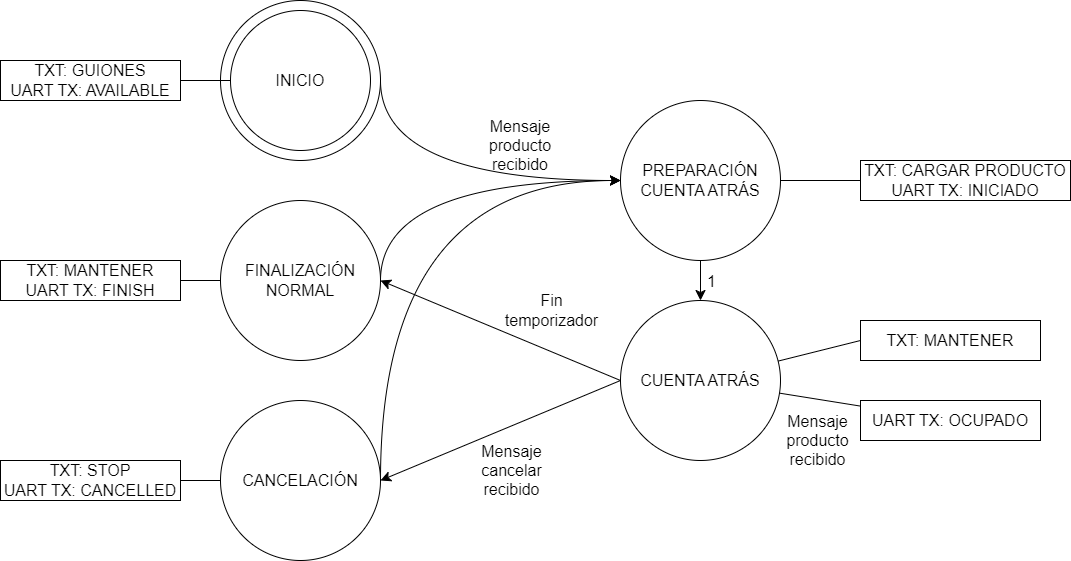

The diagram above was exported from draw.io. Its source (the exported page's mxGraphModel, read from the mxfile embedded in the PNG):
<mxGraphModel dx="1450" dy="1079" grid="1" gridSize="10" guides="1" tooltips="1" connect="1" arrows="1" fold="1" page="0" pageScale="1" pageWidth="827" pageHeight="1169" math="0" shadow="0">
  <root>
    <mxCell id="0" />
    <mxCell id="1" parent="0" />
    <mxCell id="Dam_ZTqL7KVNroWZIpQw-13" style="edgeStyle=none;curved=1;rounded=0;orthogonalLoop=1;jettySize=auto;html=1;exitX=1;exitY=0.5;exitDx=0;exitDy=0;fontSize=12;startSize=8;endSize=8;" parent="1" source="Dam_ZTqL7KVNroWZIpQw-10" edge="1">
      <mxGeometry relative="1" as="geometry">
        <mxPoint x="240" y="20" as="targetPoint" />
        <Array as="points">
          <mxPoint y="20" />
        </Array>
      </mxGeometry>
    </mxCell>
    <mxCell id="Dam_ZTqL7KVNroWZIpQw-10" value="" style="ellipse;whiteSpace=wrap;html=1;aspect=fixed;fontSize=16;" parent="1" vertex="1">
      <mxGeometry x="-160" y="-160" width="160" height="160" as="geometry" />
    </mxCell>
    <mxCell id="Dam_ZTqL7KVNroWZIpQw-16" style="edgeStyle=none;curved=1;rounded=0;orthogonalLoop=1;jettySize=auto;html=1;exitX=0;exitY=0.5;exitDx=0;exitDy=0;entryX=1;entryY=0.5;entryDx=0;entryDy=0;fontSize=12;startSize=8;endSize=8;" parent="1" source="Dam_ZTqL7KVNroWZIpQw-5" target="Dam_ZTqL7KVNroWZIpQw-7" edge="1">
      <mxGeometry relative="1" as="geometry" />
    </mxCell>
    <mxCell id="Dam_ZTqL7KVNroWZIpQw-33" value="Mensaje&lt;br&gt;cancelar&lt;br&gt;recibido" style="edgeLabel;html=1;align=center;verticalAlign=middle;resizable=0;points=[];fontSize=16;" parent="Dam_ZTqL7KVNroWZIpQw-16" vertex="1" connectable="0">
      <mxGeometry x="-0.0882" relative="1" as="geometry">
        <mxPoint y="44" as="offset" />
      </mxGeometry>
    </mxCell>
    <mxCell id="Dam_ZTqL7KVNroWZIpQw-17" style="edgeStyle=none;curved=1;rounded=0;orthogonalLoop=1;jettySize=auto;html=1;exitX=0;exitY=0.5;exitDx=0;exitDy=0;entryX=1;entryY=0.5;entryDx=0;entryDy=0;fontSize=12;startSize=8;endSize=8;" parent="1" source="Dam_ZTqL7KVNroWZIpQw-5" target="Dam_ZTqL7KVNroWZIpQw-8" edge="1">
      <mxGeometry relative="1" as="geometry" />
    </mxCell>
    <mxCell id="Dam_ZTqL7KVNroWZIpQw-34" value="Fin&lt;br&gt;temporizador" style="edgeLabel;html=1;align=center;verticalAlign=middle;resizable=0;points=[];fontSize=16;" parent="Dam_ZTqL7KVNroWZIpQw-17" vertex="1" connectable="0">
      <mxGeometry x="-0.3604" y="3" relative="1" as="geometry">
        <mxPoint x="8" y="-41" as="offset" />
      </mxGeometry>
    </mxCell>
    <mxCell id="Dam_ZTqL7KVNroWZIpQw-5" value="CUENTA ATRÁS" style="ellipse;whiteSpace=wrap;html=1;aspect=fixed;fontSize=16;" parent="1" vertex="1">
      <mxGeometry x="240" y="140" width="160" height="160" as="geometry" />
    </mxCell>
    <mxCell id="Dam_ZTqL7KVNroWZIpQw-14" value="" style="edgeStyle=none;curved=1;rounded=0;orthogonalLoop=1;jettySize=auto;html=1;fontSize=12;startSize=8;endSize=8;" parent="1" source="Dam_ZTqL7KVNroWZIpQw-6" target="Dam_ZTqL7KVNroWZIpQw-5" edge="1">
      <mxGeometry relative="1" as="geometry" />
    </mxCell>
    <mxCell id="Dam_ZTqL7KVNroWZIpQw-15" value="1" style="edgeLabel;html=1;align=center;verticalAlign=middle;resizable=0;points=[];fontSize=16;" parent="Dam_ZTqL7KVNroWZIpQw-14" vertex="1" connectable="0">
      <mxGeometry x="0.0167" relative="1" as="geometry">
        <mxPoint x="10" as="offset" />
      </mxGeometry>
    </mxCell>
    <mxCell id="Dam_ZTqL7KVNroWZIpQw-6" value="PREPARACIÓN&lt;br&gt;CUENTA ATRÁS" style="ellipse;whiteSpace=wrap;html=1;aspect=fixed;fontSize=16;" parent="1" vertex="1">
      <mxGeometry x="240" y="-60" width="160" height="160" as="geometry" />
    </mxCell>
    <mxCell id="Dam_ZTqL7KVNroWZIpQw-11" style="edgeStyle=none;curved=1;rounded=0;orthogonalLoop=1;jettySize=auto;html=1;exitX=1;exitY=0.5;exitDx=0;exitDy=0;entryX=0;entryY=0.5;entryDx=0;entryDy=0;fontSize=12;startSize=8;endSize=8;" parent="1" source="Dam_ZTqL7KVNroWZIpQw-7" target="Dam_ZTqL7KVNroWZIpQw-6" edge="1">
      <mxGeometry relative="1" as="geometry">
        <Array as="points">
          <mxPoint y="20" />
        </Array>
      </mxGeometry>
    </mxCell>
    <mxCell id="Dam_ZTqL7KVNroWZIpQw-7" value="CANCELACIÓN" style="ellipse;whiteSpace=wrap;html=1;aspect=fixed;fontSize=16;" parent="1" vertex="1">
      <mxGeometry x="-160" y="240" width="160" height="160" as="geometry" />
    </mxCell>
    <mxCell id="Dam_ZTqL7KVNroWZIpQw-12" style="edgeStyle=none;curved=1;rounded=0;orthogonalLoop=1;jettySize=auto;html=1;exitX=1;exitY=0.5;exitDx=0;exitDy=0;fontSize=12;startSize=8;endSize=8;" parent="1" source="Dam_ZTqL7KVNroWZIpQw-8" edge="1">
      <mxGeometry relative="1" as="geometry">
        <mxPoint x="240" y="20" as="targetPoint" />
        <Array as="points">
          <mxPoint y="20" />
        </Array>
      </mxGeometry>
    </mxCell>
    <mxCell id="Dam_ZTqL7KVNroWZIpQw-8" value="FINALIZACIÓN NORMAL" style="ellipse;whiteSpace=wrap;html=1;aspect=fixed;fontSize=16;" parent="1" vertex="1">
      <mxGeometry x="-160" y="40" width="160" height="160" as="geometry" />
    </mxCell>
    <mxCell id="Dam_ZTqL7KVNroWZIpQw-9" value="INICIO" style="ellipse;whiteSpace=wrap;html=1;aspect=fixed;fontSize=16;perimeterSpacing=0;strokeWidth=1;shadow=0;" parent="1" vertex="1">
      <mxGeometry x="-150" y="-150" width="140" height="140" as="geometry" />
    </mxCell>
    <mxCell id="Dam_ZTqL7KVNroWZIpQw-21" value="" style="edgeStyle=none;curved=1;rounded=0;orthogonalLoop=1;jettySize=auto;html=1;fontSize=12;startSize=8;endSize=8;endArrow=none;endFill=0;" parent="1" source="Dam_ZTqL7KVNroWZIpQw-18" target="Dam_ZTqL7KVNroWZIpQw-9" edge="1">
      <mxGeometry relative="1" as="geometry" />
    </mxCell>
    <mxCell id="Dam_ZTqL7KVNroWZIpQw-18" value="TXT: GUIONES&lt;br&gt;UART TX: AVAILABLE" style="rounded=0;whiteSpace=wrap;html=1;fontSize=16;" parent="1" vertex="1">
      <mxGeometry x="-380" y="-100" width="180" height="40" as="geometry" />
    </mxCell>
    <mxCell id="Dam_ZTqL7KVNroWZIpQw-22" value="" style="edgeStyle=none;curved=1;rounded=0;orthogonalLoop=1;jettySize=auto;html=1;fontSize=12;startSize=8;endSize=8;endArrow=none;endFill=0;" parent="1" source="Dam_ZTqL7KVNroWZIpQw-19" target="Dam_ZTqL7KVNroWZIpQw-8" edge="1">
      <mxGeometry relative="1" as="geometry" />
    </mxCell>
    <mxCell id="Dam_ZTqL7KVNroWZIpQw-19" value="TXT: MANTENER&lt;br&gt;UART TX: FINISH" style="rounded=0;whiteSpace=wrap;html=1;fontSize=16;" parent="1" vertex="1">
      <mxGeometry x="-380" y="100" width="180" height="40" as="geometry" />
    </mxCell>
    <mxCell id="Dam_ZTqL7KVNroWZIpQw-23" value="" style="edgeStyle=none;curved=1;rounded=0;orthogonalLoop=1;jettySize=auto;html=1;fontSize=12;startSize=8;endSize=8;endArrow=none;endFill=0;" parent="1" source="Dam_ZTqL7KVNroWZIpQw-20" target="Dam_ZTqL7KVNroWZIpQw-7" edge="1">
      <mxGeometry relative="1" as="geometry" />
    </mxCell>
    <mxCell id="Dam_ZTqL7KVNroWZIpQw-20" value="TXT: STOP&lt;br&gt;UART TX: CANCELLED" style="rounded=0;whiteSpace=wrap;html=1;fontSize=16;" parent="1" vertex="1">
      <mxGeometry x="-380" y="300" width="180" height="40" as="geometry" />
    </mxCell>
    <mxCell id="Dam_ZTqL7KVNroWZIpQw-26" value="" style="edgeStyle=none;curved=1;rounded=0;orthogonalLoop=1;jettySize=auto;html=1;fontSize=12;startSize=8;endSize=8;endArrow=none;endFill=0;" parent="1" source="Dam_ZTqL7KVNroWZIpQw-24" target="Dam_ZTqL7KVNroWZIpQw-6" edge="1">
      <mxGeometry relative="1" as="geometry" />
    </mxCell>
    <mxCell id="Dam_ZTqL7KVNroWZIpQw-24" value="TXT: CARGAR PRODUCTO&lt;br&gt;UART TX: INICIADO" style="rounded=0;whiteSpace=wrap;html=1;fontSize=16;" parent="1" vertex="1">
      <mxGeometry x="480" width="210" height="40" as="geometry" />
    </mxCell>
    <mxCell id="Dam_ZTqL7KVNroWZIpQw-27" value="" style="edgeStyle=none;curved=1;rounded=0;orthogonalLoop=1;jettySize=auto;html=1;fontSize=12;startSize=8;endSize=8;exitX=0;exitY=0.5;exitDx=0;exitDy=0;endArrow=none;endFill=0;" parent="1" source="Dam_ZTqL7KVNroWZIpQw-25" target="Dam_ZTqL7KVNroWZIpQw-5" edge="1">
      <mxGeometry relative="1" as="geometry" />
    </mxCell>
    <mxCell id="Dam_ZTqL7KVNroWZIpQw-25" value="TXT: MANTENER" style="rounded=0;whiteSpace=wrap;html=1;fontSize=16;" parent="1" vertex="1">
      <mxGeometry x="480" y="160" width="180" height="40" as="geometry" />
    </mxCell>
    <mxCell id="Dam_ZTqL7KVNroWZIpQw-31" value="" style="edgeStyle=none;curved=1;rounded=0;orthogonalLoop=1;jettySize=auto;html=1;fontSize=12;startSize=8;endSize=8;endArrow=none;endFill=0;" parent="1" source="Dam_ZTqL7KVNroWZIpQw-29" target="Dam_ZTqL7KVNroWZIpQw-5" edge="1">
      <mxGeometry relative="1" as="geometry" />
    </mxCell>
    <mxCell id="Dam_ZTqL7KVNroWZIpQw-32" value="Mensaje&lt;br&gt;producto&lt;br&gt;recibido" style="edgeLabel;html=1;align=center;verticalAlign=middle;resizable=0;points=[];fontSize=16;" parent="Dam_ZTqL7KVNroWZIpQw-31" vertex="1" connectable="0">
      <mxGeometry x="0.0433" y="5" relative="1" as="geometry">
        <mxPoint y="36" as="offset" />
      </mxGeometry>
    </mxCell>
    <mxCell id="Dam_ZTqL7KVNroWZIpQw-29" value="UART TX: OCUPADO" style="rounded=0;whiteSpace=wrap;html=1;fontSize=16;" parent="1" vertex="1">
      <mxGeometry x="480" y="240" width="180" height="40" as="geometry" />
    </mxCell>
    <mxCell id="Dam_ZTqL7KVNroWZIpQw-35" value="Mensaje&lt;br&gt;producto&lt;br&gt;recibido" style="text;html=1;strokeColor=none;fillColor=none;align=center;verticalAlign=middle;whiteSpace=wrap;rounded=0;fontSize=16;" parent="1" vertex="1">
      <mxGeometry x="110" y="-30" width="60" height="30" as="geometry" />
    </mxCell>
  </root>
</mxGraphModel>